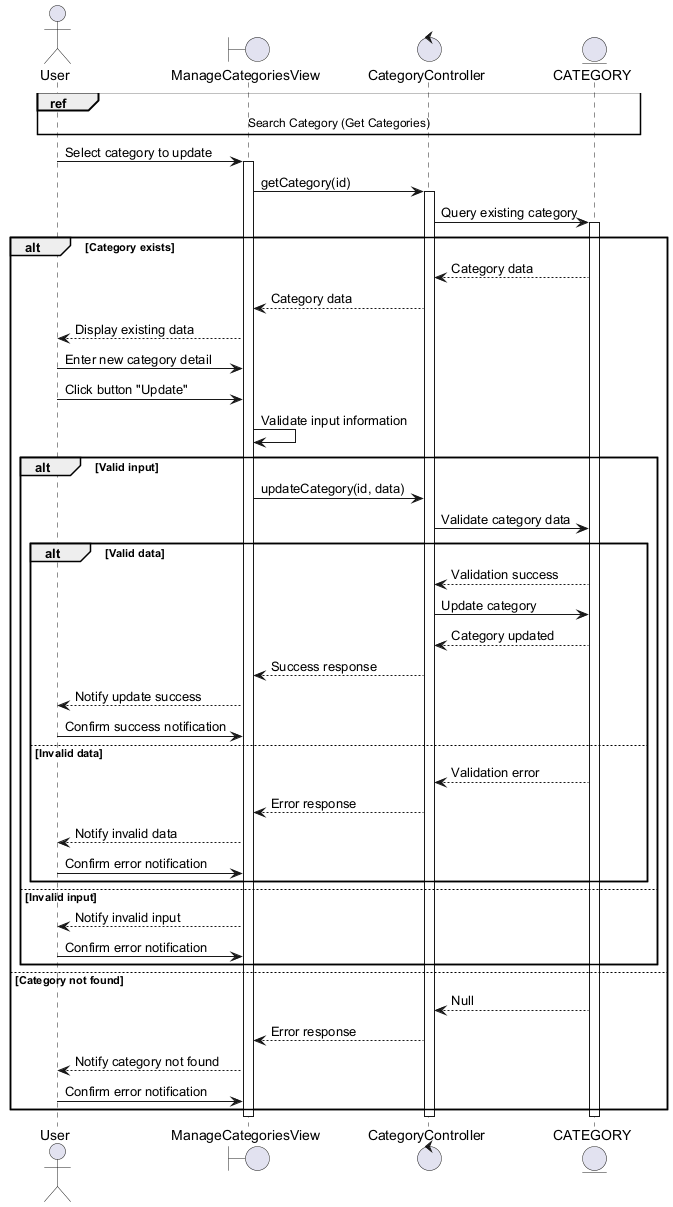

The diagram above was rendered by PlantUML. Its source (embedded in the PNG):
@startuml
actor User
boundary ManageCategoriesView
control CategoryController
entity CATEGORY

ref over User, ManageCategoriesView, CategoryController, CATEGORY : Search Category (Get Categories)

User -> ManageCategoriesView : Select category to update
activate ManageCategoriesView
ManageCategoriesView -> CategoryController : getCategory(id)
activate CategoryController
CategoryController -> CATEGORY : Query existing category
activate CATEGORY

alt Category exists
    CATEGORY --> CategoryController : Category data
    CategoryController --> ManageCategoriesView : Category data
    ManageCategoriesView --> User : Display existing data
    User -> ManageCategoriesView : Enter new category detail
    User -> ManageCategoriesView : Click button "Update"

    ManageCategoriesView -> ManageCategoriesView : Validate input information
    alt Valid input
        ManageCategoriesView -> CategoryController : updateCategory(id, data)
        CategoryController -> CATEGORY : Validate category data

        alt Valid data
            CATEGORY --> CategoryController : Validation success
            CategoryController -> CATEGORY : Update category
            CATEGORY --> CategoryController : Category updated
            CategoryController --> ManageCategoriesView : Success response
            ManageCategoriesView --> User : Notify update success
            User -> ManageCategoriesView : Confirm success notification
        else Invalid data
            CATEGORY --> CategoryController : Validation error
            CategoryController --> ManageCategoriesView : Error response
            ManageCategoriesView --> User : Notify invalid data
            User -> ManageCategoriesView : Confirm error notification
        end
    else Invalid input
        ManageCategoriesView --> User : Notify invalid input
        User -> ManageCategoriesView : Confirm error notification
    end
else Category not found
    CATEGORY --> CategoryController : Null
    CategoryController --> ManageCategoriesView : Error response
    ManageCategoriesView --> User : Notify category not found
    User -> ManageCategoriesView : Confirm error notification
end
deactivate CATEGORY
deactivate CategoryController
deactivate ManageCategoriesView
@enduml